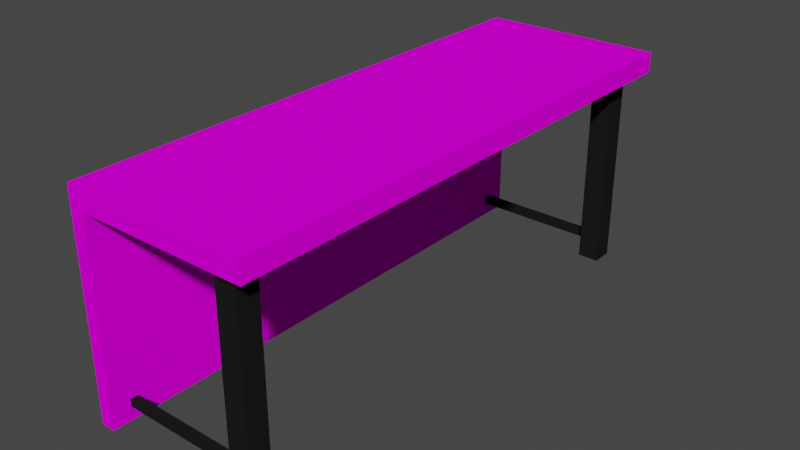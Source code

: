 # Source: desk.blend  (saved by Blender 3.0.42; exported with 4.5.12 LTS)
import bpy
from mathutils import Matrix  # noqa: F401  (used for matrix-valued properties, if any)

bpy.ops.wm.read_factory_settings(use_empty=True)
scene = bpy.context.scene
scene.name = 'Scene'

# ---- collections
col_collection = bpy.data.collections.new('Collection'); scene.collection.children.link(col_collection)

# ---- images (referenced by path relative to the original .blend; pixels are not part of the script)
import os
ASSET_DIR = os.environ.get("B2B_ASSET_DIR", "")  # directory of the original .blend (textures are referenced by path, not embedded)
HERE = os.path.dirname(os.path.abspath(__file__))  # packed textures are extracted next to this script under _unpacked/

def load_image(name, relpath, width, height, colorspace="sRGB"):
    """Load a texture the original file referenced (path relative to the .blend, or extracted next to this script)."""
    p = next((c for c in (os.path.join(HERE, relpath), os.path.join(ASSET_DIR, relpath)) if relpath and os.path.exists(c)), "")
    if p:
        img = bpy.data.images.load(p, check_existing=True)
        img.name = name
    else:  # same state as the original file: an image datablock whose file is absent (Cycles renders it pink)
        img = bpy.data.images.new(name, width, height)
        img.source = "FILE"
        img.filepath = "//" + (relpath or name)
    img.colorspace_settings.name = colorspace
    return img
img_tex_wood_png = load_image('tex_wood.png', 'tex_wood.png', 1024, 1024, 'sRGB')

# ---- materials (node trees are filled in below, after node groups)
mat_mat_wood = bpy.data.materials.new('mat_wood')
mat_mat_wood.alpha_threshold = 0.0
mat_mat_wood.use_transparent_shadow = False
mat_mat_wood.line_color = (0.0, 0.0, 0.0, 1.0)
mat_mat_metal = bpy.data.materials.new('mat_metal')
mat_mat_metal.use_transparent_shadow = False

# ---- material node trees
mat_mat_wood.use_nodes = True; mat_mat_wood.node_tree.nodes.clear()
_N = mat_mat_wood.node_tree.nodes; _L = mat_mat_wood.node_tree.links
n0 = _N.new('ShaderNodeOutputMaterial'); n0.name = 'Material Output'; n0.location = (300, 300)
n1 = _N.new('ShaderNodeBsdfPrincipled'); n1.name = 'Principled BSDF'; n1.location = (10, 300)
n1.distribution = 'GGX'
n1.subsurface_method = 'RANDOM_WALK_SKIN'
n1.inputs[2].default_value = 0.4
n1.inputs[3].default_value = 1.45
n1.inputs[13].default_value = 0.0
n1.inputs[27].default_value = (0.0, 0.0, 0.0, 1.0)
n1.inputs[28].default_value = 1.0
n2 = _N.new('ShaderNodeTexImage'); n2.name = 'Image Texture'; n2.location = (-282, 259)
n2.image = img_tex_wood_png
n2.interpolation = 'Closest'
_L.new(n1.outputs[0], n0.inputs[0])
_L.new(n2.outputs[0], n1.inputs[0])
n0.is_active_output = True
mat_mat_metal.use_nodes = True; mat_mat_metal.node_tree.nodes.clear()
_N = mat_mat_metal.node_tree.nodes; _L = mat_mat_metal.node_tree.links
n0 = _N.new('ShaderNodeBsdfPrincipled'); n0.name = 'Principled BSDF'; n0.location = (10, 300)
n0.distribution = 'GGX'
n0.subsurface_method = 'RANDOM_WALK_SKIN'
n0.inputs[0].default_value = (0.01341, 0.01341, 0.01341, 1.0)
n0.inputs[1].default_value = 0.04138
n0.inputs[3].default_value = 1.45
n0.inputs[13].default_value = 0.0
n0.inputs[27].default_value = (0.0, 0.0, 0.0, 1.0)
n0.inputs[28].default_value = 1.0
n1 = _N.new('ShaderNodeOutputMaterial'); n1.name = 'Material Output'; n1.location = (300, 300)
_L.new(n0.outputs[0], n1.inputs[0])
n1.is_active_output = True

# ---- world
world_world = bpy.data.worlds.new('World'); scene.world = world_world
world_world.use_nodes = True; world_world.node_tree.nodes.clear()
_N = world_world.node_tree.nodes; _L = world_world.node_tree.links
n0 = _N.new('ShaderNodeOutputWorld'); n0.name = 'World Output'; n0.location = (300, 300)
n1 = _N.new('ShaderNodeBackground'); n1.name = 'Background'; n1.location = (10, 300)
n1.inputs[0].default_value = (0.05088, 0.05088, 0.05088, 1.0)
_L.new(n1.outputs[0], n0.inputs[0])
n0.is_active_output = True
world_world.color = (0.05088, 0.05088, 0.05088)
world_world.use_sun_shadow = False
world_world.sun_shadow_jitter_overblur = 0.0

# ---- meshes
me_cube = bpy.data.meshes.new('Cube')
me_cube.from_pydata([(1.0, 3.203, 1.161), (1.0, 3.203, 1.4), (1.0, -3.203, 1.161), (1.0, -3.203, 1.4), (-1.0, 3.203, 1.161), (-1.0, 3.203, 1.4), (-1.0, -3.203, 1.161), (-1.0, -3.203, 1.4), (-1.166, 3.203, 1.4), (-1.166, -3.203, 1.4), (-1.166, -3.203, 1.161), (-1.166, 3.203, 1.161), (-1.0, -3.203, -1.189), (-1.0, 3.203, -1.189), (-1.166, -3.203, -1.189), (-1.166, 3.203, -1.189), (0.5111, 2.799, 1.123), (0.5111, 2.799, 1.377), (0.5111, 3.054, 1.123), (0.5111, 3.054, 1.377), (0.7658, 2.799, 1.123), (0.7658, 2.799, 1.377), (0.7658, 3.054, 1.123), (0.7658, 3.054, 1.377), (0.5111, 3.054, -1.245), (0.5111, 2.799, -1.245), (0.7658, 3.054, -1.245), (0.7658, 2.799, -1.245), (0.5433, 2.882, 1.07), (0.7212, 2.882, 1.07), (0.5433, 2.972, 1.07), (0.7212, 2.972, 1.07), (0.5433, 2.882, 0.979), (0.7212, 2.882, 0.979), (0.5433, 2.972, 0.979), (0.7212, 2.972, 0.979), (-1.11, 2.972, 1.07), (-1.11, 2.882, 1.07), (-1.11, 2.972, 0.979), (-1.11, 2.882, 0.979), (0.5433, 2.882, -0.9438), (0.7212, 2.882, -0.9438), (0.5433, 2.972, -0.9438), (0.7212, 2.972, -0.9438), (0.5433, 2.882, -1.034), (0.7212, 2.882, -1.034), (0.5433, 2.972, -1.034), (0.7212, 2.972, -1.034), (-1.11, 2.972, -0.9438), (-1.11, 2.882, -0.9438), (-1.11, 2.972, -1.034), (-1.11, 2.882, -1.034), (0.5111, -2.799, 1.123), (0.5111, -2.799, 1.377), (0.5111, -3.054, 1.123), (0.5111, -3.054, 1.377), (0.7658, -2.799, 1.123), (0.7658, -2.799, 1.377), (0.7658, -3.054, 1.123), (0.7658, -3.054, 1.377), (0.5111, -3.054, -1.245), (0.5111, -2.799, -1.245), (0.7658, -3.054, -1.245), (0.7658, -2.799, -1.245), (0.5433, -2.882, 1.07), (0.7212, -2.882, 1.07), (0.5433, -2.972, 1.07), (0.7212, -2.972, 1.07), (0.5433, -2.882, 0.979), (0.7212, -2.882, 0.979), (0.5433, -2.972, 0.979), (0.7212, -2.972, 0.979), (-1.11, -2.972, 1.07), (-1.11, -2.882, 1.07), (-1.11, -2.972, 0.979), (-1.11, -2.882, 0.979), (0.5433, -2.882, -0.9438), (0.7212, -2.882, -0.9438), (0.5433, -2.972, -0.9438), (0.7212, -2.972, -0.9438), (0.5433, -2.882, -1.034), (0.7212, -2.882, -1.034), (0.5433, -2.972, -1.034), (0.7212, -2.972, -1.034), (-1.11, -2.972, -0.9438), (-1.11, -2.882, -0.9438), (-1.11, -2.972, -1.034), (-1.11, -2.882, -1.034)], [], [(0, 4, 6, 2), (3, 2, 6, 7), (7, 6, 10, 9), (5, 1, 3, 7), (1, 0, 2, 3), (5, 4, 0, 1), (9, 10, 11, 8), (5, 7, 9, 8), (4, 11, 15, 13), (4, 5, 8, 11), (12, 13, 15, 14), (11, 10, 14, 15), (6, 4, 13, 12), (10, 6, 12, 14), (16, 17, 19, 18), (18, 19, 23, 22), (22, 23, 21, 20), (20, 21, 17, 16), (22, 20, 27, 26), (23, 19, 17, 21), (24, 26, 27, 25), (20, 16, 25, 27), (18, 22, 26, 24), (16, 18, 24, 25), (28, 29, 31, 30), (30, 31, 35, 34), (34, 35, 33, 32), (32, 33, 29, 28), (34, 32, 39, 38), (35, 31, 29, 33), (36, 38, 39, 37), (32, 28, 37, 39), (30, 34, 38, 36), (28, 30, 36, 37), (40, 41, 43, 42), (42, 43, 47, 46), (46, 47, 45, 44), (44, 45, 41, 40), (46, 44, 51, 50), (47, 43, 41, 45), (48, 50, 51, 49), (44, 40, 49, 51), (42, 46, 50, 48), (40, 42, 48, 49), (52, 54, 55, 53), (54, 58, 59, 55), (58, 56, 57, 59), (56, 52, 53, 57), (58, 62, 63, 56), (59, 57, 53, 55), (60, 61, 63, 62), (56, 63, 61, 52), (54, 60, 62, 58), (52, 61, 60, 54), (64, 66, 67, 65), (66, 70, 71, 67), (70, 68, 69, 71), (68, 64, 65, 69), (70, 74, 75, 68), (71, 69, 65, 67), (72, 73, 75, 74), (68, 75, 73, 64), (66, 72, 74, 70), (64, 73, 72, 66), (76, 78, 79, 77), (78, 82, 83, 79), (82, 80, 81, 83), (80, 76, 77, 81), (82, 86, 87, 80), (83, 81, 77, 79), (84, 85, 87, 86), (80, 87, 85, 76), (78, 84, 86, 82), (76, 85, 84, 78)])
me_cube.polygons.foreach_set('material_index', [0, 0, 0, 0, 0, 0, 0, 0, 0, 0, 0, 0, 0, 0, 1, 1, 1, 1, 1, 1, 1, 1, 1, 1, 1, 1, 1, 1, 1, 1, 1, 1, 1, 1, 1, 1, 1, 1, 1, 1, 1, 1, 1, 1, 1, 1, 1, 1, 1, 1, 1, 1, 1, 1, 1, 1, 1, 1, 1, 1, 1, 1, 1, 1, 1, 1, 1, 1, 1, 1, 1, 1, 1, 1])
_uv = me_cube.uv_layers.new(name='UVMap')
_uv.uv.foreach_set('vector', [0.5503, 0.0, 0.6914, 0.0, 0.6914, 0.6685, 0.5503, 0.6685, 0.1966, 0.0, 0.2081, 0.0, 0.2081, 0.3122, 0.1966, 0.3122, 0.1966, 0.3122, 0.2081, 0.3122, 0.2081, 0.3382, 0.1966, 0.3382, 0.4093, 0.0, 0.5503, 0.0, 0.5503, 0.6685, 0.4093, 0.6685, 0.1621, 0.0, 0.1736, 0.0, 0.1736, 1.0, 0.1621, 1.0, 0.1851, 0.02597, 0.1966, 0.02597, 0.1966, 0.3382, 0.1851, 0.3382, 0.1736, 0.0, 0.1851, 0.0, 0.1851, 1.0, 0.1736, 1.0, 0.4093, 0.0, 0.4093, 0.6685, 0.3975, 0.6685, 0.3975, 0.0, 0.8034, 0.3089, 0.8034, 0.3346, 0.6914, 0.3346, 0.6914, 0.3089, 0.1966, 0.02597, 0.1851, 0.02597, 0.1851, 0.0, 0.1966, 0.0, 0.8262, 0.6685, 0.8262, 0.0, 0.8379, 0.0, 0.8379, 0.6685, 0.1735, 0.9892, 0.1735, 0.0, 0.2855, 0.0, 0.2855, 0.9892, 0.2855, 0.9892, 0.2855, 0.0, 0.3975, 0.0, 0.3975, 0.9892, 0.7028, 0.6691, 0.7028, 0.6434, 0.8148, 0.6434, 0.8148, 0.6691, 0.375, 0.0, 0.625, 0.0, 0.625, 0.25, 0.375, 0.25, 0.375, 0.25, 0.625, 0.25, 0.625, 0.5, 0.375, 0.5, 0.375, 0.5, 0.625, 0.5, 0.625, 0.75, 0.375, 0.75, 0.375, 0.75, 0.625, 0.75, 0.625, 1.0, 0.375, 1.0, 0.375, 0.5, 0.375, 0.75, 0.375, 0.75, 0.375, 0.5, 0.625, 0.5, 0.875, 0.5, 0.875, 0.75, 0.625, 0.75, 0.125, 0.5, 0.375, 0.5, 0.375, 0.75, 0.125, 0.75, 0.375, 0.75, 0.375, 1.0, 0.375, 1.0, 0.375, 0.75, 0.375, 0.25, 0.375, 0.5, 0.375, 0.5, 0.375, 0.25, 0.375, 0.0, 0.375, 0.25, 0.375, 0.25, 0.375, 0.0, 0.375, 0.0, 0.625, 0.0, 0.625, 0.25, 0.375, 0.25, 0.375, 0.25, 0.625, 0.25, 0.625, 0.5, 0.375, 0.5, 0.375, 0.5, 0.625, 0.5, 0.625, 0.75, 0.375, 0.75, 0.375, 0.75, 0.625, 0.75, 0.625, 1.0, 0.375, 1.0, 0.375, 0.5, 0.375, 0.75, 0.375, 0.75, 0.375, 0.5, 0.625, 0.5, 0.875, 0.5, 0.875, 0.75, 0.625, 0.75, 0.125, 0.5, 0.375, 0.5, 0.375, 0.75, 0.125, 0.75, 0.375, 0.75, 0.375, 1.0, 0.375, 1.0, 0.375, 0.75, 0.375, 0.25, 0.375, 0.5, 0.375, 0.5, 0.375, 0.25, 0.375, 0.0, 0.375, 0.25, 0.375, 0.25, 0.375, 0.0, 0.375, 0.0, 0.625, 0.0, 0.625, 0.25, 0.375, 0.25, 0.375, 0.25, 0.625, 0.25, 0.625, 0.5, 0.375, 0.5, 0.375, 0.5, 0.625, 0.5, 0.625, 0.75, 0.375, 0.75, 0.375, 0.75, 0.625, 0.75, 0.625, 1.0, 0.375, 1.0, 0.375, 0.5, 0.375, 0.75, 0.375, 0.75, 0.375, 0.5, 0.625, 0.5, 0.875, 0.5, 0.875, 0.75, 0.625, 0.75, 0.125, 0.5, 0.375, 0.5, 0.375, 0.75, 0.125, 0.75, 0.375, 0.75, 0.375, 1.0, 0.375, 1.0, 0.375, 0.75, 0.375, 0.25, 0.375, 0.5, 0.375, 0.5, 0.375, 0.25, 0.375, 0.0, 0.375, 0.25, 0.375, 0.25, 0.375, 0.0, 0.375, 0.0, 0.375, 0.25, 0.625, 0.25, 0.625, 0.0, 0.375, 0.25, 0.375, 0.5, 0.625, 0.5, 0.625, 0.25, 0.375, 0.5, 0.375, 0.75, 0.625, 0.75, 0.625, 0.5, 0.375, 0.75, 0.375, 1.0, 0.625, 1.0, 0.625, 0.75, 0.375, 0.5, 0.375, 0.5, 0.375, 0.75, 0.375, 0.75, 0.625, 0.5, 0.625, 0.75, 0.875, 0.75, 0.875, 0.5, 0.125, 0.5, 0.125, 0.75, 0.375, 0.75, 0.375, 0.5, 0.375, 0.75, 0.375, 0.75, 0.375, 1.0, 0.375, 1.0, 0.375, 0.25, 0.375, 0.25, 0.375, 0.5, 0.375, 0.5, 0.375, 0.0, 0.375, 0.0, 0.375, 0.25, 0.375, 0.25, 0.375, 0.0, 0.375, 0.25, 0.625, 0.25, 0.625, 0.0, 0.375, 0.25, 0.375, 0.5, 0.625, 0.5, 0.625, 0.25, 0.375, 0.5, 0.375, 0.75, 0.625, 0.75, 0.625, 0.5, 0.375, 0.75, 0.375, 1.0, 0.625, 1.0, 0.625, 0.75, 0.375, 0.5, 0.375, 0.5, 0.375, 0.75, 0.375, 0.75, 0.625, 0.5, 0.625, 0.75, 0.875, 0.75, 0.875, 0.5, 0.125, 0.5, 0.125, 0.75, 0.375, 0.75, 0.375, 0.5, 0.375, 0.75, 0.375, 0.75, 0.375, 1.0, 0.375, 1.0, 0.375, 0.25, 0.375, 0.25, 0.375, 0.5, 0.375, 0.5, 0.375, 0.0, 0.375, 0.0, 0.375, 0.25, 0.375, 0.25, 0.375, 0.0, 0.375, 0.25, 0.625, 0.25, 0.625, 0.0, 0.375, 0.25, 0.375, 0.5, 0.625, 0.5, 0.625, 0.25, 0.375, 0.5, 0.375, 0.75, 0.625, 0.75, 0.625, 0.5, 0.375, 0.75, 0.375, 1.0, 0.625, 1.0, 0.625, 0.75, 0.375, 0.5, 0.375, 0.5, 0.375, 0.75, 0.375, 0.75, 0.625, 0.5, 0.625, 0.75, 0.875, 0.75, 0.875, 0.5, 0.125, 0.5, 0.125, 0.75, 0.375, 0.75, 0.375, 0.5, 0.375, 0.75, 0.375, 0.75, 0.375, 1.0, 0.375, 1.0, 0.375, 0.25, 0.375, 0.25, 0.375, 0.5, 0.375, 0.5, 0.375, 0.0, 0.375, 0.0, 0.375, 0.25, 0.375, 0.25])
me_cube.materials.append(mat_mat_wood)
me_cube.materials.append(mat_mat_metal)
me_cube.use_remesh_preserve_volume = False
me_cube.use_remesh_preserve_attributes = False
me_cube.use_mirror_vertex_groups = False
me_cube.update()

# ---- objects
ob_desk_col = bpy.data.objects.new('desk_col', me_cube)

# ---- transforms, parenting, visibility, modifiers, constraints
ob_desk_col.location = (0.0, 0.0, 1.223)
ob_desk_col.lock_rotations_4d = False
ob_desk_col.empty_display_type = 'ARROWS'
ob_desk_col.lineart.crease_threshold = 0.0

# ---- collection membership
col_collection.objects.link(ob_desk_col)

# ---- scene / render settings (as saved in the file)
scene.frame_start = 1; scene.frame_end = 250; scene.frame_set(1)
scene.render.engine = 'BLENDER_EEVEE_NEXT'
scene.cycles.sampling_pattern = 'TABULATED_SOBOL'
scene.cycles.use_light_tree = False
scene.view_settings.view_transform = 'Filmic'
bpy.context.view_layer.update()

# ---- added for rendering (the .blend has no active camera and no usable light): camera, sun
cam_auto = bpy.data.cameras.new('AutoCamera')
cam_auto.lens = 50.0
cam_auto.sensor_width = 36.0
cam_auto.clip_end = 1000.0
ob_auto_camera = bpy.data.objects.new('AutoCamera', cam_auto)
scene.collection.objects.link(ob_auto_camera)
ob_auto_camera.location = (6.63438, -8.06106, 6.67509)
ob_auto_camera.rotation_euler = (1.09748, -7.21219e-08, 0.694738)
scene.camera = ob_auto_camera
light_auto_sun = bpy.data.lights.new('AutoSun', 'SUN')
light_auto_sun.energy = 3.0
light_auto_sun.angle = 0.0523599
ob_auto_sun = bpy.data.objects.new('AutoSun', light_auto_sun)
scene.collection.objects.link(ob_auto_sun)
ob_auto_sun.rotation_euler = (0.872665, 0.174533, 0.523599)
bpy.context.view_layer.update()
